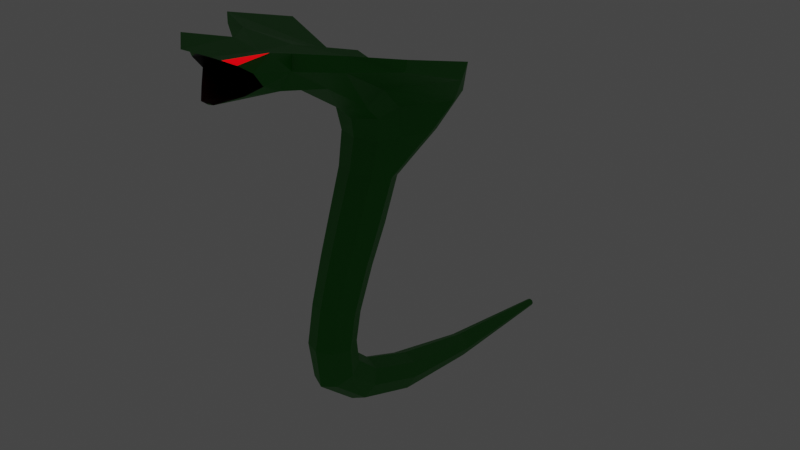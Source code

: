# Source: YILAN.blend  (saved by Blender 2.92.15; exported with 4.5.12 LTS)
import bpy
from mathutils import Matrix  # noqa: F401  (used for matrix-valued properties, if any)

bpy.ops.wm.read_factory_settings(use_empty=True)
scene = bpy.context.scene
scene.name = 'Scene'

# ---- collections
col_collection = bpy.data.collections.new('Collection'); scene.collection.children.link(col_collection)

# ---- materials (node trees are filled in below, after node groups)
mat_g_vde = bpy.data.materials.new('gövde')
mat_g_vde.use_transparent_shadow = False
mat_a__z = bpy.data.materials.new('ağız')
mat_a__z.use_transparent_shadow = False
mat_g_z = bpy.data.materials.new('göz')
mat_g_z.use_transparent_shadow = False

# ---- material node trees
mat_g_vde.use_nodes = True; mat_g_vde.node_tree.nodes.clear()
_N = mat_g_vde.node_tree.nodes; _L = mat_g_vde.node_tree.links
n0 = _N.new('ShaderNodeBsdfPrincipled'); n0.name = 'Principled BSDF'; n0.location = (10, 300)
n0.distribution = 'GGX'
n0.subsurface_method = 'RANDOM_WALK_SKIN'
n0.inputs[0].default_value = (0.001216, 0.214, 0.00081, 1.0)
n0.inputs[3].default_value = 1.45
n0.inputs[27].default_value = (0.0, 0.0, 0.0, 1.0)
n0.inputs[28].default_value = 1.0
n1 = _N.new('ShaderNodeOutputMaterial'); n1.name = 'Material Output'; n1.location = (300, 300)
_L.new(n0.outputs[0], n1.inputs[0])
n1.is_active_output = True
mat_a__z.use_nodes = True; mat_a__z.node_tree.nodes.clear()
_N = mat_a__z.node_tree.nodes; _L = mat_a__z.node_tree.links
n0 = _N.new('ShaderNodeBsdfPrincipled'); n0.name = 'Principled BSDF'; n0.location = (10, 300)
n0.distribution = 'GGX'
n0.subsurface_method = 'RANDOM_WALK_SKIN'
n0.inputs[0].default_value = (0.0, 0.0, 0.0, 1.0)
n0.inputs[3].default_value = 1.45
n0.inputs[27].default_value = (0.0, 0.0, 0.0, 1.0)
n0.inputs[28].default_value = 1.0
n1 = _N.new('ShaderNodeOutputMaterial'); n1.name = 'Material Output'; n1.location = (300, 300)
_L.new(n0.outputs[0], n1.inputs[0])
n1.is_active_output = True
mat_g_z.use_nodes = True; mat_g_z.node_tree.nodes.clear()
_N = mat_g_z.node_tree.nodes; _L = mat_g_z.node_tree.links
n0 = _N.new('ShaderNodeBsdfPrincipled'); n0.name = 'Principled BSDF'; n0.location = (10, 300)
n0.distribution = 'GGX'
n0.subsurface_method = 'RANDOM_WALK_SKIN'
n0.inputs[0].default_value = (0.8, 0.003801, 0.0, 1.0)
n0.inputs[3].default_value = 1.45
n0.inputs[27].default_value = (1.0, 0.0, 0.004262, 1.0)
n0.inputs[28].default_value = 1.0
n1 = _N.new('ShaderNodeOutputMaterial'); n1.name = 'Material Output'; n1.location = (300, 300)
_L.new(n0.outputs[0], n1.inputs[0])
n1.is_active_output = True

# ---- world
world_world = bpy.data.worlds.new('World'); scene.world = world_world
world_world.use_nodes = True; world_world.node_tree.nodes.clear()
_N = world_world.node_tree.nodes; _L = world_world.node_tree.links
n0 = _N.new('ShaderNodeOutputWorld'); n0.name = 'World Output'; n0.location = (300, 300)
n1 = _N.new('ShaderNodeBackground'); n1.name = 'Background'; n1.location = (10, 300)
n1.inputs[0].default_value = (0.05088, 0.05088, 0.05088, 1.0)
_L.new(n1.outputs[0], n0.inputs[0])
n0.is_active_output = True
world_world.color = (0.05088, 0.05088, 0.05088)
world_world.use_sun_shadow = False
world_world.sun_shadow_jitter_overblur = 0.0

# ---- meshes
me_beziercurve = bpy.data.meshes.new('BezierCurve')
me_beziercurve.from_pydata([(-3.353, -1.179, 0.2448), (-3.209, -1.254, 0.3462), (-3.065, -1.329, 0.2448), (-3.005, -1.36, 0.0), (-3.412, -1.147, 0.0), (-3.076, -0.8892, 0.2182), (-2.999, -1.032, 0.3086), (-2.921, -1.174, 0.2182), (-2.889, -1.234, 0.0), (-3.108, -0.8301, 0.0), (-2.718, -0.8181, 0.19), (-2.72, -0.9804, 0.2687), (-2.721, -1.143, 0.19), (-2.722, -1.21, 0.0), (-2.717, -0.7509, 0.0), (-2.345, -0.8923, 0.1731), (-2.39, -1.048, 0.2448), (-2.435, -1.204, 0.1731), (-2.454, -1.269, 0.0), (-2.327, -0.8277, 0.0), (-1.969, -1.033, 0.1623), (-2.028, -1.184, 0.2295), (-2.086, -1.335, 0.1623), (-2.111, -1.398, 0.0), (-1.945, -0.9698, 0.0), (-1.636, -1.183, 0.1507), (-1.686, -1.325, 0.2131), (-1.737, -1.467, 0.1507), (-1.758, -1.526, 0.0), (-1.615, -1.124, 0.0), (-1.261, -1.325, 0.1414), (-1.304, -1.46, 0.2), (-1.346, -1.595, 0.1414), (-1.364, -1.65, 0.0), (-1.243, -1.269, 0.0), (-1.002, -1.379, 0.1414), (-1.001, -1.52, 0.2), (-0.9989, -1.662, 0.1414), (-0.9983, -1.72, 0.0), (-1.003, -1.32, 0.0), (-0.7768, -1.34, 0.1283), (-0.7173, -1.479, 0.1814), (-0.6578, -1.619, 0.1283), (-0.6332, -1.677, -7.936e-09), (-0.8015, -1.282, 1.888e-09), (-0.5753, -1.117, 0.1238), (-0.4644, -1.193, 0.1751), (-0.3534, -1.269, 0.1238), (-0.3075, -1.3, 5.608e-10), (-0.6213, -1.086, 7.653e-09), (-0.3659, -0.5929, 0.1204), (-0.2521, -0.641, 0.1702), (-0.1383, -0.6892, 0.1204), (-0.09112, -0.7091, 1.616e-08), (-0.413, -0.573, 1.955e-08), (-0.1688, 0.2489, 0.07896), (-0.09084, 0.2335, 0.1117), (-0.01289, 0.2181, 0.07896), (0.0194, 0.2117, 3.909e-08), (-0.2011, 0.2553, 4.018e-08), (-0.01654, 1.489, 0.02549), (0.008916, 1.488, 0.03605), (0.03437, 1.486, 0.02549), (0.04491, 1.485, 7.08e-08), (-0.02708, 1.49, 7.092e-08), (-3.645, -1.812, 0.516), (-3.552, -1.881, 0.5521), (-3.353, -1.791, 0.2871), (-3.286, -1.791, 0.0), (-3.626, -1.829, 0.0), (-3.46, -0.9462, 0.8802), (-3.145, -0.7492, 0.6968), (-3.335, -1.006, 0.8729), (-3.072, -0.812, 0.6662), (-2.765, -0.7373, 0.442), (-2.759, -0.817, 0.4479), (-2.557, -0.7767, 0.2934), (-2.587, -0.8487, 0.3197), (-3.653, -1.634, 0.8838), (-3.565, -1.644, 0.8739), (-3.69, -2.11, 0.2799), (-3.58, -2.152, 0.3168), (-3.417, -2.154, 0.1978), (-3.35, -2.155, 0.0), (-3.659, -2.153, -6.695e-09), (-3.766, -2.657, 0.2027), (-3.532, -2.384, 0.2794), (-3.423, -2.635, 0.06177), (-3.409, -2.625, -8.924e-10), (-3.724, -2.578, 1.796e-09), (-3.815, -2.457, 0.4328), (-3.652, -2.48, 0.2958), (-3.472, -2.479, 0.1978), (-3.484, -2.004, 1.011e-08), (-3.423, -2.635, -1.802e-09), (-3.608, -2.069, 5.358e-09), (-3.406, -2.271, 9.879e-09), (-3.694, -2.522, 0.191), (-3.698, -2.509, -2.83e-09), (-3.353, -1.179, -0.2448), (-3.209, -1.254, -0.3462), (-3.065, -1.329, -0.2448), (-3.076, -0.8892, -0.2182), (-2.999, -1.032, -0.3086), (-2.921, -1.174, -0.2182), (-2.718, -0.8181, -0.19), (-2.72, -0.9804, -0.2687), (-2.721, -1.143, -0.19), (-2.345, -0.8923, -0.1731), (-2.39, -1.048, -0.2448), (-2.435, -1.204, -0.1731), (-1.969, -1.033, -0.1623), (-2.028, -1.184, -0.2295), (-2.086, -1.335, -0.1623), (-1.636, -1.183, -0.1507), (-1.686, -1.325, -0.2131), (-1.737, -1.467, -0.1507), (-1.261, -1.325, -0.1414), (-1.304, -1.46, -0.2), (-1.346, -1.595, -0.1414), (-1.002, -1.379, -0.1414), (-1.001, -1.52, -0.2), (-0.9989, -1.662, -0.1414), (-0.7768, -1.34, -0.1283), (-0.7173, -1.479, -0.1814), (-0.6578, -1.619, -0.1283), (-0.5753, -1.117, -0.1238), (-0.4644, -1.193, -0.1751), (-0.3534, -1.269, -0.1238), (-0.3659, -0.5929, -0.1204), (-0.2521, -0.641, -0.1702), (-0.1383, -0.6892, -0.1204), (-0.1688, 0.2489, -0.07896), (-0.09084, 0.2335, -0.1117), (-0.01289, 0.2181, -0.07896), (-0.01654, 1.489, -0.02549), (0.008916, 1.488, -0.03605), (0.03437, 1.486, -0.02549), (-3.645, -1.812, -0.516), (-3.552, -1.881, -0.5521), (-3.353, -1.791, -0.2871), (-3.46, -0.9462, -0.8802), (-3.145, -0.7492, -0.6968), (-3.335, -1.006, -0.8729), (-3.072, -0.812, -0.6662), (-2.765, -0.7373, -0.442), (-2.759, -0.817, -0.4479), (-2.557, -0.7767, -0.2934), (-2.587, -0.8487, -0.3197), (-3.653, -1.634, -0.8838), (-3.565, -1.644, -0.8739), (-3.69, -2.11, -0.2799), (-3.58, -2.152, -0.3168), (-3.417, -2.154, -0.1978), (-3.757, -2.657, -0.1951), (-3.533, -2.384, -0.3168), (-3.423, -2.635, -0.06177), (-3.778, -2.454, -0.4328), (-3.64, -2.48, -0.3036), (-3.463, -2.507, -0.1978), (-3.698, -2.522, -0.1978)], [], [(0, 5, 9, 4), (11, 16, 77, 75), (2, 7, 6, 1), (3, 8, 7, 2), (5, 10, 14, 9), (5, 0, 70, 71), (7, 12, 11, 6), (8, 13, 12, 7), (10, 15, 19, 14), (65, 66, 79, 78), (12, 17, 16, 11), (13, 18, 17, 12), (15, 20, 24, 19), (16, 21, 20, 15), (17, 22, 21, 16), (18, 23, 22, 17), (20, 25, 29, 24), (21, 26, 25, 20), (22, 27, 26, 21), (23, 28, 27, 22), (25, 30, 34, 29), (26, 31, 30, 25), (27, 32, 31, 26), (28, 33, 32, 27), (30, 35, 39, 34), (31, 36, 35, 30), (32, 37, 36, 31), (33, 38, 37, 32), (35, 40, 44, 39), (36, 41, 40, 35), (37, 42, 41, 36), (38, 43, 42, 37), (40, 45, 49, 44), (41, 46, 45, 40), (42, 47, 46, 41), (43, 48, 47, 42), (45, 50, 54, 49), (46, 51, 50, 45), (47, 52, 51, 46), (48, 53, 52, 47), (50, 55, 59, 54), (51, 56, 55, 50), (52, 57, 56, 51), (53, 58, 57, 52), (55, 60, 64, 59), (56, 61, 60, 55), (57, 62, 61, 56), (58, 63, 62, 57), (0, 65, 78, 70), (0, 4, 69, 65), (2, 1, 66, 67), (3, 2, 67, 68), (72, 73, 71, 70), (73, 75, 74, 71), (75, 77, 76, 74), (72, 70, 78, 79), (66, 1, 72, 79), (1, 6, 73, 72), (15, 10, 74, 76), (16, 15, 76, 77), (6, 11, 75, 73), (10, 5, 71, 74), (68, 67, 82, 83), (66, 65, 80, 81), (67, 66, 81, 82), (65, 69, 84, 80), (92, 82, 86), (80, 84, 89, 85), (83, 82, 87, 88), (81, 80, 90), (97, 84, 85), (80, 85, 90), (90, 91, 81), (86, 81, 91), (82, 81, 86), (82, 92, 87), (87, 92, 96, 94), (92, 86, 93, 96), (86, 91, 95, 93), (91, 90, 97), (85, 97, 90), (91, 97, 95), (98, 97, 89), (97, 85, 89), (97, 98, 95), (99, 4, 9, 102), (106, 146, 148, 109), (101, 100, 103, 104), (3, 101, 104, 8), (102, 9, 14, 105), (102, 142, 141, 99), (104, 103, 106, 107), (8, 104, 107, 13), (105, 14, 19, 108), (138, 149, 150, 139), (107, 106, 109, 110), (13, 107, 110, 18), (108, 19, 24, 111), (109, 108, 111, 112), (110, 109, 112, 113), (18, 110, 113, 23), (111, 24, 29, 114), (112, 111, 114, 115), (113, 112, 115, 116), (23, 113, 116, 28), (114, 29, 34, 117), (115, 114, 117, 118), (116, 115, 118, 119), (28, 116, 119, 33), (117, 34, 39, 120), (118, 117, 120, 121), (119, 118, 121, 122), (33, 119, 122, 38), (120, 39, 44, 123), (121, 120, 123, 124), (122, 121, 124, 125), (38, 122, 125, 43), (123, 44, 49, 126), (124, 123, 126, 127), (125, 124, 127, 128), (43, 125, 128, 48), (126, 49, 54, 129), (127, 126, 129, 130), (128, 127, 130, 131), (48, 128, 131, 53), (129, 54, 59, 132), (130, 129, 132, 133), (131, 130, 133, 134), (53, 131, 134, 58), (132, 59, 64, 135), (133, 132, 135, 136), (134, 133, 136, 137), (58, 134, 137, 63), (99, 141, 149, 138), (99, 138, 69, 4), (101, 140, 139, 100), (3, 68, 140, 101), (143, 141, 142, 144), (144, 142, 145, 146), (146, 145, 147, 148), (143, 150, 149, 141), (139, 150, 143, 100), (100, 143, 144, 103), (108, 147, 145, 105), (109, 148, 147, 108), (103, 144, 146, 106), (105, 145, 142, 102), (68, 83, 153, 140), (139, 152, 151, 138), (140, 153, 152, 139), (138, 151, 84, 69), (159, 155, 153), (151, 154, 89, 84), (83, 88, 156, 153), (152, 157, 151), (160, 154, 84), (151, 157, 154), (157, 152, 158), (155, 158, 152), (153, 155, 152), (153, 156, 159), (156, 94, 96, 159), (159, 96, 93, 155), (155, 93, 95, 158), (158, 160, 157), (154, 157, 160), (158, 95, 160), (98, 89, 160), (160, 89, 154), (160, 95, 98), (87, 94, 88)])
me_beziercurve.polygons.foreach_set('material_index', [0, 0, 0, 0, 0, 0, 0, 0, 0, 0, 0, 0, 0, 0, 0, 0, 0, 0, 0, 0, 0, 0, 0, 0, 0, 0, 0, 0, 0, 0, 0, 0, 0, 0, 0, 0, 0, 0, 0, 0, 0, 0, 0, 0, 0, 0, 0, 0, 0, 0, 0, 0, 0, 0, 0, 0, 0, 0, 0, 0, 0, 0, 0, 0, 0, 0, 0, 0, 0, 0, 0, 0, 0, 0, 0, 0, 1, 1, 1, 0, 2, 1, 1, 0, 1, 0, 0, 0, 0, 0, 0, 0, 0, 0, 0, 0, 0, 0, 0, 0, 0, 0, 0, 0, 0, 0, 0, 0, 0, 0, 0, 0, 0, 0, 0, 0, 0, 0, 0, 0, 0, 0, 0, 0, 0, 0, 0, 0, 0, 0, 0, 0, 0, 0, 0, 0, 0, 0, 0, 0, 0, 0, 0, 0, 0, 0, 0, 0, 0, 0, 0, 0, 0, 0, 0, 0, 0, 0, 0, 0, 0, 1, 1, 1, 0, 2, 1, 1, 0, 1, 0])
_uv = me_beziercurve.uv_layers.new(name='UVMap')
_uv.uv.foreach_set('vector', [0.2237, 0.7983, 0.2259, 0.7429, 0.2564, 0.7427, 0.2566, 0.7987, 0.8872, 0.6696, 0.871, 0.6201, 0.9049, 0.6444, 0.9261, 0.6679, 0.8639, 0.7609, 0.8644, 0.7182, 0.8989, 0.7158, 0.8982, 0.7681, 0.8143, 0.7559, 0.8141, 0.7195, 0.8644, 0.7182, 0.8639, 0.7609, 0.2259, 0.7429, 0.2292, 0.6919, 0.2562, 0.6917, 0.2564, 0.7427, 0.2259, 0.7429, 0.2237, 0.7983, 0.1355, 0.7837, 0.1599, 0.7401, 0.8644, 0.7182, 0.8555, 0.6775, 0.8872, 0.6696, 0.8989, 0.7158, 0.8141, 0.7195, 0.8138, 0.6814, 0.8555, 0.6775, 0.8644, 0.7182, 0.2292, 0.6919, 0.2316, 0.6415, 0.2561, 0.6412, 0.2562, 0.6917, 0.1866, 0.8934, 0.1752, 0.9078, 0.1374, 0.8779, 0.1417, 0.8683, 0.8555, 0.6775, 0.8445, 0.6251, 0.871, 0.6201, 0.8872, 0.6696, 0.8138, 0.6814, 0.8134, 0.6272, 0.8445, 0.6251, 0.8555, 0.6775, 0.2316, 0.6415, 0.2326, 0.5883, 0.2559, 0.5883, 0.2561, 0.6412, 0.2079, 0.6396, 0.2093, 0.5878, 0.2326, 0.5883, 0.2316, 0.6415, 0.8445, 0.6251, 0.8385, 0.5683, 0.8633, 0.566, 0.871, 0.6201, 0.8134, 0.6272, 0.813, 0.5691, 0.8385, 0.5683, 0.8445, 0.6251, 0.2326, 0.5883, 0.2328, 0.5386, 0.2557, 0.5386, 0.2559, 0.5883, 0.2093, 0.5878, 0.2104, 0.5381, 0.2328, 0.5386, 0.2326, 0.5883, 0.8385, 0.5683, 0.8353, 0.5156, 0.858, 0.5145, 0.8633, 0.566, 0.813, 0.5691, 0.8127, 0.5161, 0.8353, 0.5156, 0.8385, 0.5683, 0.2328, 0.5386, 0.2319, 0.4801, 0.2555, 0.479, 0.2557, 0.5386, 0.2104, 0.5381, 0.2098, 0.4824, 0.2319, 0.4801, 0.2328, 0.5386, 0.8353, 0.5156, 0.8328, 0.4599, 0.8537, 0.4577, 0.858, 0.5145, 0.8127, 0.5161, 0.8123, 0.4608, 0.8328, 0.4599, 0.8353, 0.5156, 0.2319, 0.4801, 0.2288, 0.4378, 0.2554, 0.4367, 0.2555, 0.479, 0.2098, 0.4824, 0.2052, 0.4394, 0.2288, 0.4378, 0.2319, 0.4801, 0.8328, 0.4599, 0.8305, 0.4151, 0.8509, 0.4138, 0.8537, 0.4577, 0.8123, 0.4608, 0.812, 0.4152, 0.8305, 0.4151, 0.8328, 0.4599, 0.2288, 0.4378, 0.2291, 0.3972, 0.2552, 0.3975, 0.2554, 0.4367, 0.2052, 0.4394, 0.2056, 0.3961, 0.2291, 0.3972, 0.2288, 0.4378, 0.8305, 0.4151, 0.829, 0.3714, 0.8486, 0.3708, 0.8509, 0.4138, 0.812, 0.4152, 0.8117, 0.3716, 0.829, 0.3714, 0.8305, 0.4151, 0.2291, 0.3972, 0.2317, 0.3454, 0.255, 0.3465, 0.2552, 0.3975, 0.2056, 0.3961, 0.2106, 0.3433, 0.2317, 0.3454, 0.2291, 0.3972, 0.829, 0.3714, 0.8284, 0.3206, 0.8464, 0.3205, 0.8486, 0.3708, 0.8117, 0.3716, 0.8113, 0.3209, 0.8284, 0.3206, 0.829, 0.3714, 0.2317, 0.3454, 0.2351, 0.2709, 0.2548, 0.2714, 0.255, 0.3465, 0.2106, 0.3433, 0.2158, 0.2693, 0.2351, 0.2709, 0.2317, 0.3454, 0.8284, 0.3206, 0.8276, 0.2532, 0.8446, 0.2524, 0.8464, 0.3205, 0.8113, 0.3209, 0.8109, 0.2536, 0.8276, 0.2532, 0.8284, 0.3206, 0.2351, 0.2709, 0.2418, 0.1638, 0.2544, 0.1642, 0.2548, 0.2714, 0.2158, 0.2693, 0.2293, 0.1627, 0.2418, 0.1638, 0.2351, 0.2709, 0.8276, 0.2532, 0.8215, 0.1569, 0.8327, 0.1559, 0.8446, 0.2524, 0.8109, 0.2536, 0.8102, 0.1573, 0.8215, 0.1569, 0.8276, 0.2532, 0.2418, 0.1638, 0.2499, 0.01392, 0.2539, 0.01408, 0.2544, 0.1642, 0.2293, 0.1627, 0.2459, 0.01343, 0.2499, 0.01392, 0.2418, 0.1638, 0.8215, 0.1569, 0.813, 0.02037, 0.8166, 0.02019, 0.8327, 0.1559, 0.8102, 0.1573, 0.8093, 0.02044, 0.813, 0.02037, 0.8215, 0.1569, 0.2237, 0.7983, 0.1866, 0.8934, 0.1417, 0.8683, 0.1355, 0.7837, 0.2237, 0.7983, 0.2566, 0.7987, 0.2569, 0.8948, 0.1866, 0.8934, 0.8639, 0.7609, 0.8982, 0.7681, 0.917, 0.8912, 0.868, 0.8619, 0.8143, 0.7559, 0.8639, 0.7609, 0.868, 0.8619, 0.815, 0.8566, 0.008877, 0.9707, 0.00893, 0.9735, 0.009909, 0.9728, 0.01011, 0.9703, 0.00893, 0.9735, 0.008702, 0.9775, 0.009766, 0.9771, 0.009909, 0.9728, 0.008702, 0.9775, 0.008581, 0.9813, 0.009287, 0.9811, 0.009766, 0.9771, 0.008877, 0.9707, 0.01011, 0.9703, 0.01042, 0.9654, 0.009143, 0.9654, 0.917, 0.8912, 0.8982, 0.7681, 0.9952, 0.761, 0.9756, 0.8649, 0.8982, 0.7681, 0.8989, 0.7158, 0.9667, 0.7082, 0.9952, 0.761, 0.2316, 0.6415, 0.2292, 0.6919, 0.1947, 0.6972, 0.2135, 0.6711, 0.009339, 0.9884, 0.009091, 0.9883, 0.009287, 0.9811, 0.008581, 0.9813, 0.8989, 0.7158, 0.8872, 0.6696, 0.9261, 0.6679, 0.9667, 0.7082, 0.2292, 0.6919, 0.2259, 0.7429, 0.1599, 0.7401, 0.1947, 0.6972, 0.815, 0.8566, 0.868, 0.8619, 0.8499, 0.9246, 0.8154, 0.9224, 0.1752, 0.9078, 0.1866, 0.8934, 0.2286, 0.9418, 0.2016, 0.9422, 0.868, 0.8619, 0.917, 0.8912, 0.8812, 0.9312, 0.8499, 0.9246, 0.1866, 0.8934, 0.2569, 0.8948, 0.2571, 0.9407, 0.2286, 0.9418, 0.8478, 0.9807, 0.8499, 0.9246, 0.8704, 0.9647, 0.2286, 0.9418, 0.2571, 0.9407, 0.2573, 0.9976, 0.2349, 0.9997, 0.8154, 0.9224, 0.8499, 0.9246, 0.8256, 0.9988, 0.816, 0.9988, 0.2016, 0.9422, 0.2286, 0.9418, 0.2059, 0.9875, 0.01073, 0.9366, 0.01217, 0.9265, 0.01217, 0.9384, 0.2286, 0.9418, 0.2349, 0.9997, 0.2059, 0.9875, 0.009738, 0.9265, 0.01005, 0.9405, 0.01003, 0.9534, 0.009502, 0.948, 0.01003, 0.9534, 0.01005, 0.9405, 0.8499, 0.9246, 0.8812, 0.9312, 0.8704, 0.9647, 0.8499, 0.9246, 0.8478, 0.9807, 0.8256, 0.9988, 0.009236, 0.9506, 0.009762, 0.9501, 0.00889, 0.9508, 0.008679, 0.9509, 0.009762, 0.9501, 0.009502, 0.948, 0.009514, 0.9499, 0.00889, 0.9508, 0.009502, 0.948, 0.01005, 0.9405, 0.00934, 0.9491, 0.009514, 0.9499, 0.01005, 0.9405, 0.009738, 0.9265, 0.00864, 0.9424, 0.01493, 0.03085, 0.01602, 0.03191, 0.01712, 0.016, 0.01005, 0.9405, 0.00864, 0.9424, 0.00934, 0.9491, 0.008943, 0.9472, 0.00864, 0.9424, 0.008599, 0.9471, 0.00864, 0.9424, 0.007547, 0.9413, 0.008599, 0.9471, 0.00864, 0.9424, 0.008943, 0.9472, 0.00934, 0.9491, 0.2895, 0.7981, 0.2566, 0.7987, 0.2564, 0.7427, 0.287, 0.7427, 0.7402, 0.6706, 0.7013, 0.6694, 0.7222, 0.6457, 0.7557, 0.6209, 0.7648, 0.7616, 0.7306, 0.7692, 0.7291, 0.7169, 0.7637, 0.7189, 0.8143, 0.7559, 0.7648, 0.7616, 0.7637, 0.7189, 0.8141, 0.7195, 0.287, 0.7427, 0.2564, 0.7427, 0.2562, 0.6917, 0.2833, 0.6917, 0.287, 0.7427, 0.353, 0.7394, 0.3776, 0.7828, 0.2895, 0.7981, 0.7637, 0.7189, 0.7291, 0.7169, 0.7402, 0.6706, 0.772, 0.6781, 0.8141, 0.7195, 0.7637, 0.7189, 0.772, 0.6781, 0.8138, 0.6814, 0.2833, 0.6917, 0.2562, 0.6917, 0.2561, 0.6412, 0.2805, 0.6414, 0.3273, 0.8929, 0.372, 0.8675, 0.3764, 0.8771, 0.3388, 0.9072, 0.772, 0.6781, 0.7402, 0.6706, 0.7557, 0.6209, 0.7824, 0.6255, 0.8138, 0.6814, 0.772, 0.6781, 0.7824, 0.6255, 0.8134, 0.6272, 0.2805, 0.6414, 0.2561, 0.6412, 0.2559, 0.5883, 0.2791, 0.5881, 0.3042, 0.6393, 0.2805, 0.6414, 0.2791, 0.5881, 0.3024, 0.5875, 0.7824, 0.6255, 0.7557, 0.6209, 0.7627, 0.5667, 0.7875, 0.5687, 0.8134, 0.6272, 0.7824, 0.6255, 0.7875, 0.5687, 0.813, 0.5691, 0.2791, 0.5881, 0.2559, 0.5883, 0.2557, 0.5386, 0.2786, 0.5384, 0.3024, 0.5875, 0.2791, 0.5881, 0.2786, 0.5384, 0.301, 0.5378, 0.7875, 0.5687, 0.7627, 0.5667, 0.7673, 0.5151, 0.79, 0.516, 0.813, 0.5691, 0.7875, 0.5687, 0.79, 0.516, 0.8127, 0.5161, 0.2786, 0.5384, 0.2557, 0.5386, 0.2555, 0.479, 0.2791, 0.48, 0.301, 0.5378, 0.2786, 0.5384, 0.2791, 0.48, 0.3012, 0.4821, 0.79, 0.516, 0.7673, 0.5151, 0.7709, 0.4583, 0.7918, 0.4602, 0.8127, 0.5161, 0.79, 0.516, 0.7918, 0.4602, 0.8123, 0.4608, 0.2791, 0.48, 0.2555, 0.479, 0.2554, 0.4367, 0.2819, 0.4376, 0.3012, 0.4821, 0.2791, 0.48, 0.2819, 0.4376, 0.3056, 0.4391, 0.7918, 0.4602, 0.7709, 0.4583, 0.7731, 0.4143, 0.7934, 0.4154, 0.8123, 0.4608, 0.7918, 0.4602, 0.7934, 0.4154, 0.812, 0.4152, 0.2819, 0.4376, 0.2554, 0.4367, 0.2552, 0.3975, 0.2813, 0.397, 0.3056, 0.4391, 0.2819, 0.4376, 0.2813, 0.397, 0.3048, 0.3958, 0.7934, 0.4154, 0.7731, 0.4143, 0.7748, 0.3713, 0.7944, 0.3716, 0.812, 0.4152, 0.7934, 0.4154, 0.7944, 0.3716, 0.8117, 0.3716, 0.2813, 0.397, 0.2552, 0.3975, 0.255, 0.3465, 0.2784, 0.3452, 0.3048, 0.3958, 0.2813, 0.397, 0.2784, 0.3452, 0.2994, 0.343, 0.7944, 0.3716, 0.7748, 0.3713, 0.7763, 0.321, 0.7943, 0.3209, 0.8117, 0.3716, 0.7944, 0.3716, 0.7943, 0.3209, 0.8113, 0.3209, 0.2784, 0.3452, 0.255, 0.3465, 0.2548, 0.2714, 0.2745, 0.2708, 0.2994, 0.343, 0.2784, 0.3452, 0.2745, 0.2708, 0.2937, 0.2691, 0.7943, 0.3209, 0.7763, 0.321, 0.7771, 0.2528, 0.7942, 0.2535, 0.8113, 0.3209, 0.7943, 0.3209, 0.7942, 0.2535, 0.8109, 0.2536, 0.2745, 0.2708, 0.2548, 0.2714, 0.2544, 0.1642, 0.267, 0.1637, 0.2937, 0.2691, 0.2745, 0.2708, 0.267, 0.1637, 0.2795, 0.1625, 0.7942, 0.2535, 0.7771, 0.2528, 0.7877, 0.1562, 0.7989, 0.1571, 0.8109, 0.2536, 0.7942, 0.2535, 0.7989, 0.1571, 0.8102, 0.1573, 0.267, 0.1637, 0.2544, 0.1642, 0.2539, 0.01408, 0.2579, 0.01389, 0.2795, 0.1625, 0.267, 0.1637, 0.2579, 0.01389, 0.2618, 0.01338, 0.7989, 0.1571, 0.7877, 0.1562, 0.8019, 0.02029, 0.8056, 0.02042, 0.8102, 0.1573, 0.7989, 0.1571, 0.8056, 0.02042, 0.8093, 0.02044, 0.2895, 0.7981, 0.3776, 0.7828, 0.372, 0.8675, 0.3273, 0.8929, 0.2895, 0.7981, 0.3273, 0.8929, 0.2569, 0.8948, 0.2566, 0.7987, 0.7648, 0.7616, 0.762, 0.8626, 0.7135, 0.8926, 0.7306, 0.7692, 0.8143, 0.7559, 0.815, 0.8566, 0.762, 0.8626, 0.7648, 0.7616, 0.01024, 0.9711, 0.00911, 0.9707, 0.009275, 0.9731, 0.01022, 0.9738, 0.01022, 0.9738, 0.009275, 0.9731, 0.009393, 0.9773, 0.01043, 0.9777, 0.01043, 0.9777, 0.009393, 0.9773, 0.009842, 0.9811, 0.01054, 0.9814, 0.01024, 0.9711, 0.00991, 0.9664, 0.008759, 0.9664, 0.00911, 0.9707, 0.7135, 0.8926, 0.6545, 0.8671, 0.6335, 0.7634, 0.7306, 0.7692, 0.7306, 0.7692, 0.6335, 0.7634, 0.6613, 0.7102, 0.7291, 0.7169, 0.2805, 0.6414, 0.2988, 0.6708, 0.3178, 0.6968, 0.2833, 0.6917, 0.009743, 0.9884, 0.01054, 0.9814, 0.009842, 0.9811, 0.009986, 0.9884, 0.7291, 0.7169, 0.6613, 0.7102, 0.7013, 0.6694, 0.7402, 0.6706, 0.2833, 0.6917, 0.3178, 0.6968, 0.353, 0.7394, 0.287, 0.7427, 0.815, 0.8566, 0.8154, 0.9224, 0.781, 0.9251, 0.762, 0.8626, 0.3388, 0.9072, 0.3126, 0.9418, 0.2857, 0.9416, 0.3273, 0.8929, 0.762, 0.8626, 0.781, 0.9251, 0.7498, 0.9321, 0.7135, 0.8926, 0.3273, 0.8929, 0.2857, 0.9416, 0.2571, 0.9407, 0.2569, 0.8948, 0.7838, 0.9812, 0.7611, 0.9654, 0.781, 0.9251, 0.2857, 0.9416, 0.2798, 0.9995, 0.2573, 0.9976, 0.2571, 0.9407, 0.8154, 0.9224, 0.816, 0.9988, 0.8063, 0.9989, 0.781, 0.9251, 0.3126, 0.9418, 0.3086, 0.9872, 0.2857, 0.9416, 0.01217, 0.9283, 0.01361, 0.9265, 0.01361, 0.9384, 0.2857, 0.9416, 0.3086, 0.9872, 0.2798, 0.9995, 0.008506, 0.9526, 0.009292, 0.9574, 0.00868, 0.952, 0.009103, 0.953, 0.00868, 0.952, 0.009292, 0.9574, 0.781, 0.9251, 0.7611, 0.9654, 0.7498, 0.9321, 0.781, 0.9251, 0.8063, 0.9989, 0.7838, 0.9812, 0.008376, 0.9515, 0.008679, 0.9509, 0.00889, 0.9508, 0.008603, 0.9524, 0.008603, 0.9524, 0.00889, 0.9508, 0.009514, 0.9499, 0.009103, 0.953, 0.009103, 0.953, 0.009514, 0.9499, 0.00934, 0.9491, 0.00868, 0.952, 0.00868, 0.952, 0.008796, 0.9502, 0.008506, 0.9526, 0.01624, 0.03965, 0.01589, 0.04215, 0.01618, 0.0397, 0.00868, 0.952, 0.00934, 0.9491, 0.008796, 0.9502, 0.008943, 0.9472, 0.008599, 0.9471, 0.008796, 0.9502, 0.008796, 0.9502, 0.008599, 0.9471, 0.008857, 0.9501, 0.008796, 0.9502, 0.00934, 0.9491, 0.008943, 0.9472, 0.8095, 0.9971, 0.8159, 0.993, 0.8219, 0.9975])
me_beziercurve.materials.append(mat_g_vde)
me_beziercurve.materials.append(mat_a__z)
me_beziercurve.materials.append(mat_g_z)
me_beziercurve.update()
arm_armature_004 = bpy.data.armatures.new('Armature.004')  # bones are not reproduced

# ---- objects
ob_beziercurve = bpy.data.objects.new('BezierCurve', me_beziercurve)
ob_armature = bpy.data.objects.new('Armature', arm_armature_004)

# ---- transforms, parenting, visibility, modifiers, constraints
ob_beziercurve.parent = ob_armature
ob_beziercurve.matrix_parent_inverse = Matrix(((1.0, -0.0, -0.0, -5.491e-16), (-0.0, 1.0, 0.0, 1.024), (-0.0, -0.0, 1.0, -2.473), (-0.0, 0.0, -0.0, 1.0)))
ob_beziercurve.location = (0.0, 0.0, 0.0)
ob_beziercurve.rotation_euler = (-1.344e-07, 1.571, 0.0)
ob_beziercurve.lineart.crease_threshold = 0.0
_vg = ob_beziercurve.vertex_groups.new(name='Main')
for _i, _w in zip([15, 16, 19, 20, 21, 22, 24, 25, 29, 108, 109, 111, 112, 113, 114], [0.06689, 0.004101, 0.0839, 0.7896, 0.1778, 0.02402, 0.97, 0.04276, 0.05818, 0.06689, 0.004101, 0.7896, 0.1778, 0.02402, 0.04276]): _vg.add([_i], _w, 'REPLACE')
_vg = ob_beziercurve.vertex_groups.new(name='Upper1')
for _i, _w in zip([0, 1, 2, 3, 4, 5, 6, 7, 8, 9, 10, 11, 12, 13, 14, 15, 16, 17, 18, 19, 20, 21, 22, 23, 26, 27, 28, 70, 71, 72, 73, 74, 75, 76, 77, 78, 79, 99, 100, 101, 102, 103, 104, 105, 106, 107, 108, 109, 110, 111, 112, 113, 115, 116, 141, 142, 143, 144, 145, 146, 147, 148, 149, 150], [0.06503, 0.1129, 0.06695, 0.01521, 0.03948, 0.4895, 0.6428, 0.3064, 0.2388, 0.4986, 0.8714, 0.8612, 0.8719, 0.8905, 0.9101, 0.9103, 0.9503, 0.9765, 0.9865, 0.8996, 0.1628, 0.7552, 0.8992, 0.9256, 0.04837, 0.06223, 0.06562, 0.1654, 0.4018, 0.1817, 0.4459, 0.7074, 0.6527, 0.8849, 0.8717, 0.05302, 0.05712, 0.06503, 0.1129, 0.06695, 0.4895, 0.6428, 0.3064, 0.8714, 0.8612, 0.8719, 0.9103, 0.9503, 0.9765, 0.1628, 0.7552, 0.8992, 0.04837, 0.06223, 0.1654, 0.4018, 0.1817, 0.4459, 0.7074, 0.6527, 0.8849, 0.8717, 0.05302, 0.05712]): _vg.add([_i], _w, 'REPLACE')
_vg = ob_beziercurve.vertex_groups.new(name='Tail4')
for _i, _w in zip([55, 56, 57, 58, 59, 132, 133, 134], [0.9937, 0.9941, 0.9946, 0.9945, 0.994, 0.9937, 0.9941, 0.9946]): _vg.add([_i], _w, 'REPLACE')
_vg = ob_beziercurve.vertex_groups.new(name='Tail3')
for _i, _w in zip([46, 47, 48, 50, 51, 52, 53, 54, 127, 128, 129, 130, 131], [0.009107, 0.01162, 0.009864, 0.9666, 0.9732, 0.9792, 0.981, 0.9644, 0.009107, 0.01162, 0.9666, 0.9732, 0.9792]): _vg.add([_i], _w, 'REPLACE')
_vg = ob_beziercurve.vertex_groups.new(name='Tail2')
for _i, _w in zip([35, 36, 37, 38, 39, 40, 41, 42, 43, 44, 45, 46, 47, 48, 49, 120, 121, 122, 123, 124, 125, 126, 127, 128], [0.1228, 0.105, 0.1455, 0.4005, 0.1381, 0.93, 0.8986, 0.8995, 0.9094, 0.9632, 0.9755, 0.9653, 0.9636, 0.9647, 0.9839, 0.1228, 0.105, 0.1455, 0.93, 0.8986, 0.8995, 0.9755, 0.9653, 0.9636]): _vg.add([_i], _w, 'REPLACE')
_vg = ob_beziercurve.vertex_groups.new(name='Tail5')
for _i, _w in zip([60, 61, 62, 63, 64, 135, 136, 137], [0.9976, 0.9976, 0.9977, 0.9976, 0.9977, 0.9976, 0.9976, 0.9977]): _vg.add([_i], _w, 'REPLACE')
_vg = ob_beziercurve.vertex_groups.new(name='Tail1')
for _i, _w in zip([20, 21, 22, 23, 25, 26, 27, 28, 29, 30, 31, 32, 33, 34, 35, 36, 37, 38, 39, 40, 41, 42, 43, 44, 111, 112, 113, 114, 115, 116, 117, 118, 119, 120, 121, 122, 123, 124, 125], [0.04332, 0.06579, 0.06288, 0.05997, 0.9326, 0.932, 0.9307, 0.9299, 0.9319, 0.9858, 0.9858, 0.9827, 0.9755, 0.9853, 0.8766, 0.8944, 0.8541, 0.5992, 0.8613, 0.0684, 0.0989, 0.09844, 0.08882, 0.02221, 0.04332, 0.06579, 0.06288, 0.9326, 0.932, 0.9307, 0.9858, 0.9858, 0.9827, 0.8766, 0.8944, 0.8541, 0.0684, 0.0989, 0.09844]): _vg.add([_i], _w, 'REPLACE')
_vg = ob_beziercurve.vertex_groups.new(name='Upper2')
for _i, _w in zip([0, 1, 2, 3, 4, 5, 6, 7, 8, 9, 10, 11, 12, 13, 14, 65, 66, 67, 68, 69, 70, 71, 72, 73, 74, 75, 76, 77, 78, 79, 80, 81, 82, 83, 85, 86, 87, 88, 89, 90, 91, 92, 93, 94, 95, 96, 97, 98, 99, 100, 101, 102, 103, 104, 105, 106, 107, 138, 139, 140, 141, 142, 143, 144, 145, 146, 147, 148, 149, 150, 151, 152, 153, 154, 155, 156, 157, 158, 159, 160], [0.9035, 0.8625, 0.924, 0.9655, 0.9308, 0.5069, 0.3508, 0.6902, 0.7599, 0.5003, 0.1217, 0.1328, 0.1254, 0.1084, 0.08211, 0.6145, 0.7271, 0.8559, 0.9491, 0.4985, 0.7956, 0.5841, 0.7822, 0.5412, 0.2843, 0.3393, 0.09671, 0.1135, 0.7732, 0.7718, 0.1294, 0.1379, 0.09926, 0.06929, 0.05002, 0.1384, 0.06179, 0.0611, 0.02471, 0.06279, 0.06651, 0.1137, 0.8327, 0.06685, 0.7304, 0.4477, 0.05541, 0.1018, 0.9034, 0.8625, 0.924, 0.5069, 0.3508, 0.6902, 0.1217, 0.1328, 0.1254, 0.6144, 0.7268, 0.8557, 0.7956, 0.5841, 0.7822, 0.5411, 0.2843, 0.3393, 0.09671, 0.1135, 0.7731, 0.7716, 0.1294, 0.1355, 0.09717, 0.0511, 0.1302, 0.06365, 0.06625, 0.0725, 0.1061, 0.05829]): _vg.add([_i], _w, 'REPLACE')
_vg = ob_beziercurve.vertex_groups.new(name='Upper3')
for _i, _w in zip([0, 65, 66, 67, 68, 69, 70, 72, 78, 79, 80, 81, 82, 83, 84, 85, 86, 87, 88, 89, 90, 91, 92, 93, 94, 95, 96, 97, 98, 99, 138, 139, 140, 141, 143, 149, 150, 151, 152, 153, 154, 155, 156, 157, 158, 159, 160], [0.01288, 0.3699, 0.2572, 0.1328, 0.04682, 0.5011, 0.02739, 0.02169, 0.1737, 0.171, 0.8679, 0.8597, 0.8996, 0.9303, 0.9802, 0.9497, 0.861, 0.938, 0.9387, 0.9625, 0.9364, 0.933, 0.8859, 0.1672, 0.933, 0.2695, 0.552, 0.9444, 0.8981, 0.01289, 0.37, 0.2575, 0.1331, 0.02742, 0.02172, 0.1738, 0.1711, 0.8679, 0.8622, 0.9017, 0.9486, 0.8692, 0.9362, 0.933, 0.9271, 0.8935, 0.9415]): _vg.add([_i], _w, 'REPLACE')
_m = ob_beziercurve.modifiers.new('Armature', 'ARMATURE')
_m = ob_beziercurve.modifiers.new('Armature.001', 'ARMATURE')
_m.object = ob_armature
ob_armature.location = (5.491e-16, -1.024, 2.473)
ob_armature.lineart.crease_threshold = 0.0

# ---- collection membership
col_collection.objects.link(ob_beziercurve)
col_collection.objects.link(ob_armature)

# ---- scene / render settings (as saved in the file)
scene.frame_start = 40; scene.frame_end = 200; scene.frame_set(41)
scene.render.engine = 'BLENDER_EEVEE_NEXT'
scene.cycles.use_denoising = False
scene.cycles.samples = 128
scene.cycles.sampling_pattern = 'TABULATED_SOBOL'
scene.cycles.use_adaptive_sampling = False
scene.cycles.use_light_tree = False
scene.view_settings.view_transform = 'Filmic'
bpy.context.view_layer.update()

# ---- added for rendering (the .blend has no active camera): camera
cam_auto = bpy.data.cameras.new('AutoCamera')
cam_auto.lens = 50.0
cam_auto.sensor_width = 36.0
cam_auto.clip_end = 1000.0
ob_auto_camera = bpy.data.objects.new('AutoCamera', cam_auto)
scene.collection.objects.link(ob_auto_camera)
ob_auto_camera.location = (5.38059, -7.10664, 6.04511)
ob_auto_camera.rotation_euler = (1.09748, -7.21219e-08, 0.694738)
scene.camera = ob_auto_camera
bpy.context.view_layer.update()
